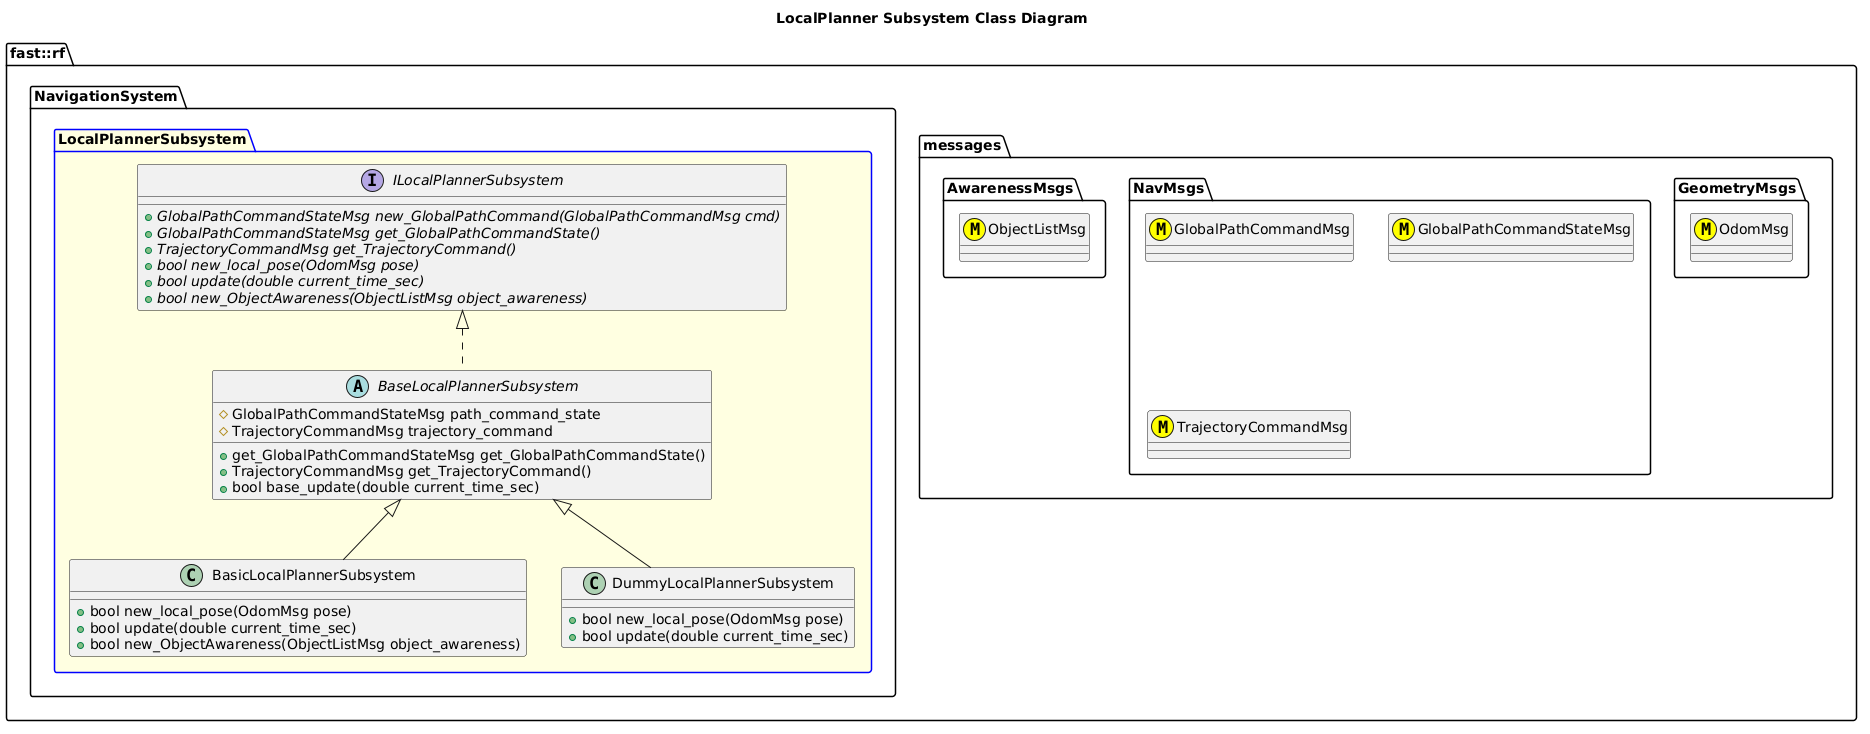

The diagram above was rendered by PlantUML. Its source (embedded in the PNG):
@startuml
title LocalPlanner Subsystem Class Diagram
namespace fast::rf {
  namespace messages {
    namespace GeometryMsgs {
      class OdomMsg <<(M,#FFFF00)>>
    }
    namespace NavMsgs {
      class GlobalPathCommandMsg <<(M,#FFFF00)>>
      class GlobalPathCommandStateMsg <<(M,#FFFF00)>>
      class TrajectoryCommandMsg <<(M,#FFFF00)>>
    }
    namespace AwarenessMsgs {
      class ObjectListMsg <<(M,#FFFF00)>>
    }
  }
  namespace NavigationSystem {
    package LocalPlannerSubsystem #LightYellow;line:blue {
      interface ILocalPlannerSubsystem {
        +{abstract} GlobalPathCommandStateMsg new_GlobalPathCommand(GlobalPathCommandMsg cmd)
        +{abstract} GlobalPathCommandStateMsg get_GlobalPathCommandState()
        +{abstract} TrajectoryCommandMsg get_TrajectoryCommand()
        +{abstract} bool new_local_pose(OdomMsg pose)
        +{abstract} bool update(double current_time_sec)
        +{abstract} bool new_ObjectAwareness(ObjectListMsg object_awareness)
      }
      abstract BaseLocalPlannerSubsystem {
        +get_GlobalPathCommandStateMsg get_GlobalPathCommandState()
        +TrajectoryCommandMsg get_TrajectoryCommand()
        +bool base_update(double current_time_sec)
        #GlobalPathCommandStateMsg path_command_state
        #TrajectoryCommandMsg trajectory_command

      }
      BaseLocalPlannerSubsystem .up.|> ILocalPlannerSubsystem
      class BasicLocalPlannerSubsystem {
        +bool new_local_pose(OdomMsg pose)
        +bool update(double current_time_sec)
        +bool new_ObjectAwareness(ObjectListMsg object_awareness)
      }
      BasicLocalPlannerSubsystem -up-|> BaseLocalPlannerSubsystem
      class DummyLocalPlannerSubsystem {
        +bool new_local_pose(OdomMsg pose)
        +bool update(double current_time_sec)
      }
      DummyLocalPlannerSubsystem -up-|> BaseLocalPlannerSubsystem
    }
  }
}
@enduml